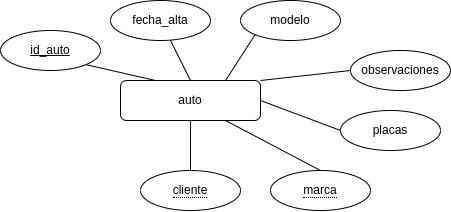

The diagram above was exported from draw.io. Its source (the exported page's mxGraphModel, read from the mxfile embedded in the PNG):
<mxGraphModel dx="1195" dy="705" grid="1" gridSize="10" guides="1" tooltips="1" connect="1" arrows="1" fold="1" page="1" pageScale="1" pageWidth="700" pageHeight="500" math="0" shadow="0">
  <root>
    <mxCell id="0" />
    <mxCell id="1" parent="0" />
    <mxCell id="a_OA7wLx6OEYkdxGBAvB-6" style="edgeStyle=none;rounded=1;orthogonalLoop=1;jettySize=auto;html=1;exitX=0.5;exitY=0;exitDx=0;exitDy=0;startArrow=none;startFill=0;endArrow=none;endFill=0;" parent="1" source="a_OA7wLx6OEYkdxGBAvB-1" target="a_OA7wLx6OEYkdxGBAvB-4" edge="1">
      <mxGeometry relative="1" as="geometry" />
    </mxCell>
    <mxCell id="mw3FvnGaPON_835Hg_cf-17" style="edgeStyle=none;rounded=0;orthogonalLoop=1;jettySize=auto;html=1;exitX=0.75;exitY=1;exitDx=0;exitDy=0;entryX=0.5;entryY=0;entryDx=0;entryDy=0;endArrow=none;endFill=0;" edge="1" parent="1" source="a_OA7wLx6OEYkdxGBAvB-1" target="mw3FvnGaPON_835Hg_cf-16">
      <mxGeometry relative="1" as="geometry" />
    </mxCell>
    <mxCell id="mw3FvnGaPON_835Hg_cf-19" style="edgeStyle=none;rounded=0;orthogonalLoop=1;jettySize=auto;html=1;exitX=0.5;exitY=1;exitDx=0;exitDy=0;entryX=0.5;entryY=0;entryDx=0;entryDy=0;endArrow=none;endFill=0;" edge="1" parent="1" source="a_OA7wLx6OEYkdxGBAvB-1" target="mw3FvnGaPON_835Hg_cf-18">
      <mxGeometry relative="1" as="geometry" />
    </mxCell>
    <mxCell id="mw3FvnGaPON_835Hg_cf-20" style="edgeStyle=none;rounded=0;orthogonalLoop=1;jettySize=auto;html=1;exitX=1;exitY=0.5;exitDx=0;exitDy=0;entryX=0;entryY=0.5;entryDx=0;entryDy=0;endArrow=none;endFill=0;" edge="1" parent="1" source="a_OA7wLx6OEYkdxGBAvB-1" target="mw3FvnGaPON_835Hg_cf-14">
      <mxGeometry relative="1" as="geometry" />
    </mxCell>
    <mxCell id="mw3FvnGaPON_835Hg_cf-21" style="edgeStyle=none;rounded=0;orthogonalLoop=1;jettySize=auto;html=1;exitX=1;exitY=0;exitDx=0;exitDy=0;entryX=0;entryY=0.5;entryDx=0;entryDy=0;endArrow=none;endFill=0;" edge="1" parent="1" source="a_OA7wLx6OEYkdxGBAvB-1" target="mw3FvnGaPON_835Hg_cf-13">
      <mxGeometry relative="1" as="geometry" />
    </mxCell>
    <mxCell id="mw3FvnGaPON_835Hg_cf-22" style="edgeStyle=none;rounded=0;orthogonalLoop=1;jettySize=auto;html=1;exitX=0.75;exitY=0;exitDx=0;exitDy=0;entryX=0;entryY=1;entryDx=0;entryDy=0;endArrow=none;endFill=0;" edge="1" parent="1" source="a_OA7wLx6OEYkdxGBAvB-1" target="mw3FvnGaPON_835Hg_cf-12">
      <mxGeometry relative="1" as="geometry" />
    </mxCell>
    <mxCell id="a_OA7wLx6OEYkdxGBAvB-1" value="auto" style="whiteSpace=wrap;html=1;align=center;rounded=1;" parent="1" vertex="1">
      <mxGeometry x="280" y="260" width="140" height="40" as="geometry" />
    </mxCell>
    <mxCell id="a_OA7wLx6OEYkdxGBAvB-3" style="rounded=1;orthogonalLoop=1;jettySize=auto;html=1;exitX=1;exitY=1;exitDx=0;exitDy=0;entryX=0.25;entryY=0;entryDx=0;entryDy=0;startArrow=none;startFill=0;endArrow=none;endFill=0;" parent="1" source="a_OA7wLx6OEYkdxGBAvB-2" target="a_OA7wLx6OEYkdxGBAvB-1" edge="1">
      <mxGeometry relative="1" as="geometry" />
    </mxCell>
    <mxCell id="a_OA7wLx6OEYkdxGBAvB-2" value="id_auto" style="ellipse;whiteSpace=wrap;html=1;align=center;fontStyle=4;rounded=1;" parent="1" vertex="1">
      <mxGeometry x="160" y="210" width="100" height="40" as="geometry" />
    </mxCell>
    <mxCell id="a_OA7wLx6OEYkdxGBAvB-4" value="fecha_alta" style="ellipse;whiteSpace=wrap;html=1;align=center;rounded=1;" parent="1" vertex="1">
      <mxGeometry x="270" y="180" width="100" height="40" as="geometry" />
    </mxCell>
    <mxCell id="mw3FvnGaPON_835Hg_cf-12" value="modelo" style="ellipse;whiteSpace=wrap;html=1;align=center;rounded=1;" vertex="1" parent="1">
      <mxGeometry x="400" y="180" width="100" height="40" as="geometry" />
    </mxCell>
    <mxCell id="mw3FvnGaPON_835Hg_cf-13" value="observaciones" style="ellipse;whiteSpace=wrap;html=1;align=center;rounded=1;" vertex="1" parent="1">
      <mxGeometry x="510" y="230" width="100" height="40" as="geometry" />
    </mxCell>
    <mxCell id="mw3FvnGaPON_835Hg_cf-14" value="placas" style="ellipse;whiteSpace=wrap;html=1;align=center;rounded=1;" vertex="1" parent="1">
      <mxGeometry x="500" y="290" width="100" height="40" as="geometry" />
    </mxCell>
    <mxCell id="mw3FvnGaPON_835Hg_cf-16" value="&lt;span style=&quot;border-bottom: 1px dotted&quot;&gt;marca&lt;/span&gt;" style="ellipse;whiteSpace=wrap;html=1;align=center;" vertex="1" parent="1">
      <mxGeometry x="430" y="350" width="100" height="40" as="geometry" />
    </mxCell>
    <mxCell id="mw3FvnGaPON_835Hg_cf-18" value="&lt;span style=&quot;border-bottom: 1px dotted&quot;&gt;cliente&lt;/span&gt;" style="ellipse;whiteSpace=wrap;html=1;align=center;" vertex="1" parent="1">
      <mxGeometry x="300" y="350" width="100" height="40" as="geometry" />
    </mxCell>
  </root>
</mxGraphModel>